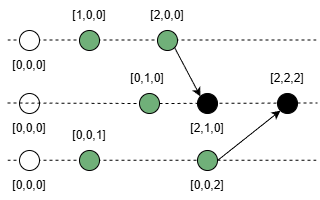

The diagram above was exported from draw.io. Its source (the exported page's mxGraphModel, read from the mxfile embedded in the PNG):
<mxGraphModel dx="816" dy="1274" grid="1" gridSize="10" guides="1" tooltips="1" connect="1" arrows="1" fold="1" page="1" pageScale="1" pageWidth="850" pageHeight="1100" math="0" shadow="0">
  <root>
    <mxCell id="0" />
    <mxCell id="1" parent="0" />
    <mxCell id="4b3wjNZfE-3pN8nmbbSB-58" value="" style="endArrow=none;dashed=1;html=1;" edge="1" parent="1">
      <mxGeometry width="50" height="50" relative="1" as="geometry">
        <mxPoint x="80" y="469.7" as="sourcePoint" />
        <mxPoint x="390" y="469.7" as="targetPoint" />
      </mxGeometry>
    </mxCell>
    <mxCell id="4b3wjNZfE-3pN8nmbbSB-59" value="" style="endArrow=none;dashed=1;html=1;" edge="1" parent="1" source="4b3wjNZfE-3pN8nmbbSB-50">
      <mxGeometry width="50" height="50" relative="1" as="geometry">
        <mxPoint x="80" y="412.5" as="sourcePoint" />
        <mxPoint x="390" y="412.5" as="targetPoint" />
      </mxGeometry>
    </mxCell>
    <mxCell id="4b3wjNZfE-3pN8nmbbSB-60" value="" style="endArrow=none;dashed=1;html=1;" edge="1" parent="1">
      <mxGeometry width="50" height="50" relative="1" as="geometry">
        <mxPoint x="80" y="349.5" as="sourcePoint" />
        <mxPoint x="390" y="349.5" as="targetPoint" />
      </mxGeometry>
    </mxCell>
    <mxCell id="4b3wjNZfE-3pN8nmbbSB-4" value="" style="ellipse;whiteSpace=wrap;html=1;aspect=fixed;" vertex="1" parent="1">
      <mxGeometry x="92" y="403" width="20" height="20" as="geometry" />
    </mxCell>
    <mxCell id="4b3wjNZfE-3pN8nmbbSB-5" value="[0,0,0]" style="text;html=1;align=center;verticalAlign=middle;whiteSpace=wrap;rounded=0;" vertex="1" parent="1">
      <mxGeometry x="72" y="360" width="60" height="30" as="geometry" />
    </mxCell>
    <mxCell id="4b3wjNZfE-3pN8nmbbSB-6" value="[0,0,0]" style="text;html=1;align=center;verticalAlign=middle;whiteSpace=wrap;rounded=0;" vertex="1" parent="1">
      <mxGeometry x="72" y="423" width="60" height="30" as="geometry" />
    </mxCell>
    <mxCell id="4b3wjNZfE-3pN8nmbbSB-7" value="[0,0,0]" style="text;html=1;align=center;verticalAlign=middle;whiteSpace=wrap;rounded=0;" vertex="1" parent="1">
      <mxGeometry x="72" y="480" width="60" height="30" as="geometry" />
    </mxCell>
    <mxCell id="4b3wjNZfE-3pN8nmbbSB-9" value="" style="ellipse;whiteSpace=wrap;html=1;aspect=fixed;fillColor=#70B079;" vertex="1" parent="1">
      <mxGeometry x="152" y="340" width="20" height="20" as="geometry" />
    </mxCell>
    <mxCell id="4b3wjNZfE-3pN8nmbbSB-10" value="[1,0,0]" style="text;html=1;align=center;verticalAlign=middle;whiteSpace=wrap;rounded=0;" vertex="1" parent="1">
      <mxGeometry x="132" y="310" width="60" height="30" as="geometry" />
    </mxCell>
    <mxCell id="4b3wjNZfE-3pN8nmbbSB-15" value="" style="ellipse;whiteSpace=wrap;html=1;aspect=fixed;fillColor=#FFFFFF;fontSize=13;" vertex="1" parent="1">
      <mxGeometry x="92" y="340" width="20" height="20" as="geometry" />
    </mxCell>
    <mxCell id="4b3wjNZfE-3pN8nmbbSB-40" value="" style="ellipse;whiteSpace=wrap;html=1;aspect=fixed;fillColor=#FFFFFF;" vertex="1" parent="1">
      <mxGeometry x="92" y="460" width="20" height="20" as="geometry" />
    </mxCell>
    <mxCell id="4b3wjNZfE-3pN8nmbbSB-42" value="" style="ellipse;whiteSpace=wrap;html=1;aspect=fixed;fillColor=#70B079;" vertex="1" parent="1">
      <mxGeometry x="152" y="460" width="20" height="20" as="geometry" />
    </mxCell>
    <mxCell id="4b3wjNZfE-3pN8nmbbSB-43" value="[0,0,1]" style="text;html=1;align=center;verticalAlign=middle;whiteSpace=wrap;rounded=0;" vertex="1" parent="1">
      <mxGeometry x="132" y="430" width="60" height="30" as="geometry" />
    </mxCell>
    <mxCell id="4b3wjNZfE-3pN8nmbbSB-44" value="" style="ellipse;whiteSpace=wrap;html=1;aspect=fixed;fillColor=#70B079;" vertex="1" parent="1">
      <mxGeometry x="230" y="340" width="20" height="20" as="geometry" />
    </mxCell>
    <mxCell id="4b3wjNZfE-3pN8nmbbSB-46" value="[2,0,0]" style="text;html=1;align=center;verticalAlign=middle;whiteSpace=wrap;rounded=0;" vertex="1" parent="1">
      <mxGeometry x="210" y="310" width="60" height="30" as="geometry" />
    </mxCell>
    <mxCell id="4b3wjNZfE-3pN8nmbbSB-47" value="" style="ellipse;whiteSpace=wrap;html=1;aspect=fixed;fillColor=#000000;" vertex="1" parent="1">
      <mxGeometry x="270" y="403" width="20" height="20" as="geometry" />
    </mxCell>
    <mxCell id="4b3wjNZfE-3pN8nmbbSB-48" value="" style="endArrow=classic;html=1;exitX=1;exitY=1;exitDx=0;exitDy=0;entryX=0;entryY=0;entryDx=0;entryDy=0;" edge="1" parent="1" source="4b3wjNZfE-3pN8nmbbSB-44" target="4b3wjNZfE-3pN8nmbbSB-47">
      <mxGeometry width="50" height="50" relative="1" as="geometry">
        <mxPoint x="230" y="500" as="sourcePoint" />
        <mxPoint x="280" y="450" as="targetPoint" />
      </mxGeometry>
    </mxCell>
    <mxCell id="4b3wjNZfE-3pN8nmbbSB-49" value="[0,1,0]" style="text;html=1;align=center;verticalAlign=middle;whiteSpace=wrap;rounded=0;" vertex="1" parent="1">
      <mxGeometry x="190" y="373" width="60" height="30" as="geometry" />
    </mxCell>
    <mxCell id="4b3wjNZfE-3pN8nmbbSB-51" value="[2,1,0]" style="text;html=1;align=center;verticalAlign=middle;whiteSpace=wrap;rounded=0;" vertex="1" parent="1">
      <mxGeometry x="250" y="423" width="60" height="30" as="geometry" />
    </mxCell>
    <mxCell id="4b3wjNZfE-3pN8nmbbSB-52" value="" style="ellipse;whiteSpace=wrap;html=1;aspect=fixed;fillColor=#70B079;" vertex="1" parent="1">
      <mxGeometry x="270" y="460" width="20" height="20" as="geometry" />
    </mxCell>
    <mxCell id="4b3wjNZfE-3pN8nmbbSB-54" value="" style="ellipse;whiteSpace=wrap;html=1;aspect=fixed;fillColor=#000000;" vertex="1" parent="1">
      <mxGeometry x="350" y="403" width="20" height="20" as="geometry" />
    </mxCell>
    <mxCell id="4b3wjNZfE-3pN8nmbbSB-55" value="" style="endArrow=classic;html=1;exitX=1;exitY=0.5;exitDx=0;exitDy=0;entryX=0;entryY=1;entryDx=0;entryDy=0;" edge="1" parent="1" source="4b3wjNZfE-3pN8nmbbSB-52" target="4b3wjNZfE-3pN8nmbbSB-54">
      <mxGeometry width="50" height="50" relative="1" as="geometry">
        <mxPoint x="320" y="510" as="sourcePoint" />
        <mxPoint x="370" y="460" as="targetPoint" />
      </mxGeometry>
    </mxCell>
    <mxCell id="4b3wjNZfE-3pN8nmbbSB-56" value="[0,0,2]" style="text;html=1;align=center;verticalAlign=middle;whiteSpace=wrap;rounded=0;" vertex="1" parent="1">
      <mxGeometry x="250" y="480" width="60" height="30" as="geometry" />
    </mxCell>
    <mxCell id="4b3wjNZfE-3pN8nmbbSB-57" value="[2,2,2]" style="text;html=1;align=center;verticalAlign=middle;whiteSpace=wrap;rounded=0;" vertex="1" parent="1">
      <mxGeometry x="330" y="373" width="60" height="30" as="geometry" />
    </mxCell>
    <mxCell id="4b3wjNZfE-3pN8nmbbSB-61" value="" style="endArrow=none;dashed=1;html=1;" edge="1" parent="1" target="4b3wjNZfE-3pN8nmbbSB-50">
      <mxGeometry width="50" height="50" relative="1" as="geometry">
        <mxPoint x="80" y="412.5" as="sourcePoint" />
        <mxPoint x="390" y="412.5" as="targetPoint" />
      </mxGeometry>
    </mxCell>
    <mxCell id="4b3wjNZfE-3pN8nmbbSB-50" value="" style="ellipse;whiteSpace=wrap;html=1;aspect=fixed;fillColor=#70B079;" vertex="1" parent="1">
      <mxGeometry x="212" y="403" width="20" height="20" as="geometry" />
    </mxCell>
  </root>
</mxGraphModel>